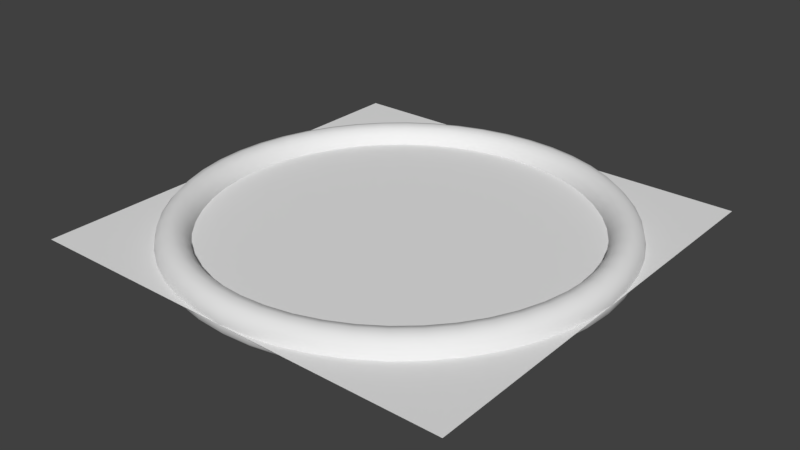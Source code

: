 # Source: SM_Selector.blend  (saved by Blender 2.78.0; exported with 4.5.12 LTS)
import bpy
from mathutils import Matrix  # noqa: F401  (used for matrix-valued properties, if any)

bpy.ops.wm.read_factory_settings(use_empty=True)
scene = bpy.context.scene
scene.name = 'Scene'

# ---- collections
col_collection_1 = bpy.data.collections.new('Collection 1'); scene.collection.children.link(col_collection_1)

# ---- node groups
ng_auto_smooth = bpy.data.node_groups.new('Auto Smooth', 'GeometryNodeTree')
_s = ng_auto_smooth.interface.new_socket(name='Geometry', in_out='OUTPUT', socket_type='NodeSocketGeometry')
_s = ng_auto_smooth.interface.new_socket(name='Geometry', in_out='INPUT', socket_type='NodeSocketGeometry')
_s = ng_auto_smooth.interface.new_socket(name='Angle', in_out='INPUT', socket_type='NodeSocketFloat')
_s.subtype = 'ANGLE'
_s.min_value = 0.0
_s.max_value = 3.142
ng_auto_smooth.is_modifier = True
_N = ng_auto_smooth.nodes; _L = ng_auto_smooth.links
n0 = _N.new('NodeGroupOutput'); n0.name = 'Group Output'; n0.location = (480, -100)
n1 = _N.new('NodeGroupInput'); n1.name = 'Group Input'; n1.location = (-420, -300)
n2 = _N.new('NodeGroupInput'); n2.name = 'Group Input.001'; n2.location = (-60, -100)
n3 = _N.new('GeometryNodeSetShadeSmooth'); n3.name = 'Set Shade Smooth'; n3.location = (120, -100)
n3.domain = 'EDGE'
n4 = _N.new('GeometryNodeSetShadeSmooth'); n4.name = 'Set Shade Smooth.001'; n4.location = (300, -100)
n5 = _N.new('GeometryNodeInputMeshEdgeAngle'); n5.name = 'Edge Angle'; n5.location = (-420, -220)
n6 = _N.new('GeometryNodeInputEdgeSmooth'); n6.name = 'Is Edge Smooth'; n6.location = (-60, -160)
n7 = _N.new('GeometryNodeInputShadeSmooth'); n7.name = 'Is Face Smooth'; n7.location = (-240, -340)
n8 = _N.new('FunctionNodeBooleanMath'); n8.name = 'Boolean Math'; n8.location = (-60, -220)
n9 = _N.new('FunctionNodeCompare'); n9.name = 'Compare'; n9.location = (-240, -180)
n9.operation = 'LESS_EQUAL'
_L.new(n5.outputs[0], n9.inputs[0])
_L.new(n4.outputs[0], n0.inputs[0])
_L.new(n1.outputs[1], n9.inputs[1])
_L.new(n9.outputs[0], n8.inputs[0])
_L.new(n7.outputs[0], n8.inputs[1])
_L.new(n2.outputs[0], n3.inputs[0])
_L.new(n6.outputs[0], n3.inputs[1])
_L.new(n3.outputs[0], n4.inputs[0])
_L.new(n8.outputs[0], n3.inputs[2])
n0.is_active_output = True

# ---- world
world_world = bpy.data.worlds.new('World'); scene.world = world_world
world_world.color = (0.05088, 0.05088, 0.05088)
world_world.use_sun_shadow = False
world_world.sun_shadow_jitter_overblur = 0.0
world_world.cycles.sampling_method = 'MANUAL'

# ---- meshes
me_torus_001 = bpy.data.meshes.new('Torus.001')
me_torus_001.from_pydata([(25.0, 0.0, 0.0), (24.75, 0.0, 1.0), (24.07, 0.0, 1.732), (23.15, 0.0, 2.0), (22.22, 0.0, 1.732), (21.54, 0.0, 1.0), (21.3, 0.0, 2.449e-16), (21.54, 0.0, -1.0), (22.22, 0.0, -1.732), (23.15, 0.0, -2.0), (24.07, 0.0, -1.732), (24.75, 0.0, -1.0), (24.79, 3.263, 0.0), (24.54, 3.231, 1.0), (23.87, 3.142, 1.732), (22.95, 3.021, 2.0), (22.03, 2.901, 1.732), (21.36, 2.812, 1.0), (21.11, 2.78, 2.449e-16), (21.36, 2.812, -1.0), (22.03, 2.901, -1.732), (22.95, 3.021, -2.0), (23.87, 3.142, -1.732), (24.54, 3.231, -1.0), (24.15, 6.47, 0.0), (23.91, 6.406, 1.0), (23.25, 6.231, 1.732), (22.36, 5.991, 2.0), (21.47, 5.752, 1.732), (20.81, 5.576, 1.0), (20.57, 5.512, 2.449e-16), (20.81, 5.576, -1.0), (21.47, 5.752, -1.732), (22.36, 5.991, -2.0), (23.25, 6.231, -1.732), (23.91, 6.406, -1.0), (23.1, 9.567, 0.0), (22.87, 9.472, 1.0), (22.24, 9.213, 1.732), (21.39, 8.858, 2.0), (20.53, 8.504, 1.732), (19.9, 8.245, 1.0), (19.68, 8.15, 2.449e-16), (19.9, 8.245, -1.0), (20.53, 8.504, -1.732), (21.39, 8.858, -2.0), (22.24, 9.213, -1.732), (22.87, 9.472, -1.0), (21.65, 12.5, 0.0), (21.44, 12.38, 1.0), (20.85, 12.04, 1.732), (20.05, 11.57, 2.0), (19.25, 11.11, 1.732), (18.66, 10.77, 1.0), (18.44, 10.65, 2.449e-16), (18.66, 10.77, -1.0), (19.25, 11.11, -1.732), (20.05, 11.57, -2.0), (20.85, 12.04, -1.732), (21.44, 12.38, -1.0), (19.83, 15.22, 0.0), (19.64, 15.07, 1.0), (19.1, 14.66, 1.732), (18.36, 14.09, 2.0), (17.63, 13.53, 1.732), (17.09, 13.12, 1.0), (16.9, 12.96, 2.449e-16), (17.09, 13.12, -1.0), (17.63, 13.53, -1.732), (18.36, 14.09, -2.0), (19.1, 14.66, -1.732), (19.64, 15.07, -1.0), (17.68, 17.68, 0.0), (17.5, 17.5, 1.0), (17.02, 17.02, 1.732), (16.37, 16.37, 2.0), (15.71, 15.71, 1.732), (15.23, 15.23, 1.0), (15.06, 15.06, 2.449e-16), (15.23, 15.23, -1.0), (15.71, 15.71, -1.732), (16.37, 16.37, -2.0), (17.02, 17.02, -1.732), (17.5, 17.5, -1.0), (15.22, 19.83, 0.0), (15.07, 19.64, 1.0), (14.66, 19.1, 1.732), (14.09, 18.36, 2.0), (13.53, 17.63, 1.732), (13.12, 17.09, 1.0), (12.96, 16.9, 2.449e-16), (13.12, 17.09, -1.0), (13.53, 17.63, -1.732), (14.09, 18.36, -2.0), (14.66, 19.1, -1.732), (15.07, 19.64, -1.0), (12.5, 21.65, 0.0), (12.38, 21.44, 1.0), (12.04, 20.85, 1.732), (11.57, 20.05, 2.0), (11.11, 19.25, 1.732), (10.77, 18.66, 1.0), (10.65, 18.44, 2.449e-16), (10.77, 18.66, -1.0), (11.11, 19.25, -1.732), (11.57, 20.05, -2.0), (12.04, 20.85, -1.732), (12.38, 21.44, -1.0), (9.567, 23.1, 0.0), (9.472, 22.87, 1.0), (9.213, 22.24, 1.732), (8.858, 21.39, 2.0), (8.504, 20.53, 1.732), (8.245, 19.9, 1.0), (8.15, 19.68, 2.449e-16), (8.245, 19.9, -1.0), (8.504, 20.53, -1.732), (8.858, 21.39, -2.0), (9.213, 22.24, -1.732), (9.472, 22.87, -1.0), (6.47, 24.15, 0.0), (6.406, 23.91, 1.0), (6.231, 23.25, 1.732), (5.991, 22.36, 2.0), (5.752, 21.47, 1.732), (5.576, 20.81, 1.0), (5.512, 20.57, 2.449e-16), (5.576, 20.81, -1.0), (5.752, 21.47, -1.732), (5.991, 22.36, -2.0), (6.231, 23.25, -1.732), (6.406, 23.91, -1.0), (3.263, 24.79, 0.0), (3.231, 24.54, 1.0), (3.142, 23.87, 1.732), (3.021, 22.95, 2.0), (2.901, 22.03, 1.732), (2.812, 21.36, 1.0), (2.78, 21.11, 2.449e-16), (2.812, 21.36, -1.0), (2.901, 22.03, -1.732), (3.021, 22.95, -2.0), (3.142, 23.87, -1.732), (3.231, 24.54, -1.0), (1.887e-06, 25.0, 0.0), (1.869e-06, 24.75, 1.0), (1.818e-06, 24.07, 1.732), (1.748e-06, 23.15, 2.0), (1.678e-06, 22.22, 1.732), (1.627e-06, 21.54, 1.0), (1.608e-06, 21.3, 2.449e-16), (1.627e-06, 21.54, -1.0), (1.678e-06, 22.22, -1.732), (1.748e-06, 23.15, -2.0), (1.818e-06, 24.07, -1.732), (1.869e-06, 24.75, -1.0), (-3.263, 24.79, 0.0), (-3.231, 24.54, 1.0), (-3.142, 23.87, 1.732), (-3.021, 22.95, 2.0), (-2.901, 22.03, 1.732), (-2.812, 21.36, 1.0), (-2.78, 21.11, 2.449e-16), (-2.812, 21.36, -1.0), (-2.901, 22.03, -1.732), (-3.021, 22.95, -2.0), (-3.142, 23.87, -1.732), (-3.231, 24.54, -1.0), (-6.47, 24.15, 0.0), (-6.406, 23.91, 1.0), (-6.231, 23.25, 1.732), (-5.991, 22.36, 2.0), (-5.752, 21.47, 1.732), (-5.576, 20.81, 1.0), (-5.512, 20.57, 2.449e-16), (-5.576, 20.81, -1.0), (-5.752, 21.47, -1.732), (-5.991, 22.36, -2.0), (-6.231, 23.25, -1.732), (-6.406, 23.91, -1.0), (-9.567, 23.1, 0.0), (-9.472, 22.87, 1.0), (-9.213, 22.24, 1.732), (-8.858, 21.39, 2.0), (-8.504, 20.53, 1.732), (-8.245, 19.9, 1.0), (-8.15, 19.68, 2.449e-16), (-8.245, 19.9, -1.0), (-8.504, 20.53, -1.732), (-8.858, 21.39, -2.0), (-9.213, 22.24, -1.732), (-9.472, 22.87, -1.0), (-12.5, 21.65, 0.0), (-12.38, 21.44, 1.0), (-12.04, 20.85, 1.732), (-11.57, 20.05, 2.0), (-11.11, 19.25, 1.732), (-10.77, 18.66, 1.0), (-10.65, 18.44, 2.449e-16), (-10.77, 18.66, -1.0), (-11.11, 19.25, -1.732), (-11.57, 20.05, -2.0), (-12.04, 20.85, -1.732), (-12.38, 21.44, -1.0), (-15.22, 19.83, 0.0), (-15.07, 19.64, 1.0), (-14.66, 19.1, 1.732), (-14.09, 18.36, 2.0), (-13.53, 17.63, 1.732), (-13.12, 17.09, 1.0), (-12.96, 16.9, 2.449e-16), (-13.12, 17.09, -1.0), (-13.53, 17.63, -1.732), (-14.09, 18.36, -2.0), (-14.66, 19.1, -1.732), (-15.07, 19.64, -1.0), (-17.68, 17.68, 0.0), (-17.5, 17.5, 1.0), (-17.02, 17.02, 1.732), (-16.37, 16.37, 2.0), (-15.71, 15.71, 1.732), (-15.23, 15.23, 1.0), (-15.06, 15.06, 2.449e-16), (-15.23, 15.23, -1.0), (-15.71, 15.71, -1.732), (-16.37, 16.37, -2.0), (-17.02, 17.02, -1.732), (-17.5, 17.5, -1.0), (-19.83, 15.22, 0.0), (-19.64, 15.07, 1.0), (-19.1, 14.66, 1.732), (-18.36, 14.09, 2.0), (-17.63, 13.53, 1.732), (-17.09, 13.12, 1.0), (-16.9, 12.96, 2.449e-16), (-17.09, 13.12, -1.0), (-17.63, 13.53, -1.732), (-18.36, 14.09, -2.0), (-19.1, 14.66, -1.732), (-19.64, 15.07, -1.0), (-21.65, 12.5, 0.0), (-21.44, 12.38, 1.0), (-20.85, 12.04, 1.732), (-20.05, 11.57, 2.0), (-19.25, 11.11, 1.732), (-18.66, 10.77, 1.0), (-18.44, 10.65, 2.449e-16), (-18.66, 10.77, -1.0), (-19.25, 11.11, -1.732), (-20.05, 11.57, -2.0), (-20.85, 12.04, -1.732), (-21.44, 12.38, -1.0), (-23.1, 9.567, 0.0), (-22.87, 9.472, 1.0), (-22.24, 9.213, 1.732), (-21.39, 8.858, 2.0), (-20.53, 8.504, 1.732), (-19.9, 8.245, 1.0), (-19.68, 8.15, 2.449e-16), (-19.9, 8.245, -1.0), (-20.53, 8.504, -1.732), (-21.39, 8.858, -2.0), (-22.24, 9.213, -1.732), (-22.87, 9.472, -1.0), (-24.15, 6.47, 0.0), (-23.91, 6.406, 1.0), (-23.25, 6.231, 1.732), (-22.36, 5.991, 2.0), (-21.47, 5.752, 1.732), (-20.81, 5.576, 1.0), (-20.57, 5.512, 2.449e-16), (-20.81, 5.576, -1.0), (-21.47, 5.752, -1.732), (-22.36, 5.991, -2.0), (-23.25, 6.231, -1.732), (-23.91, 6.406, -1.0), (-24.79, 3.263, 0.0), (-24.54, 3.231, 1.0), (-23.87, 3.142, 1.732), (-22.95, 3.021, 2.0), (-22.03, 2.901, 1.732), (-21.36, 2.812, 1.0), (-21.11, 2.78, 2.449e-16), (-21.36, 2.812, -1.0), (-22.03, 2.901, -1.732), (-22.95, 3.021, -2.0), (-23.87, 3.142, -1.732), (-24.54, 3.231, -1.0), (-25.0, 2.186e-06, 0.0), (-24.75, 2.164e-06, 1.0), (-24.07, 2.105e-06, 1.732), (-23.15, 2.024e-06, 2.0), (-22.22, 1.943e-06, 1.732), (-21.54, 1.883e-06, 1.0), (-21.3, 1.862e-06, 2.449e-16), (-21.54, 1.883e-06, -1.0), (-22.22, 1.943e-06, -1.732), (-23.15, 2.024e-06, -2.0), (-24.07, 2.105e-06, -1.732), (-24.75, 2.164e-06, -1.0), (-24.79, -3.263, 0.0), (-24.54, -3.231, 1.0), (-23.87, -3.142, 1.732), (-22.95, -3.021, 2.0), (-22.03, -2.901, 1.732), (-21.36, -2.812, 1.0), (-21.11, -2.78, 2.449e-16), (-21.36, -2.812, -1.0), (-22.03, -2.901, -1.732), (-22.95, -3.021, -2.0), (-23.87, -3.142, -1.732), (-24.54, -3.231, -1.0), (-24.15, -6.47, 0.0), (-23.91, -6.406, 1.0), (-23.25, -6.231, 1.732), (-22.36, -5.991, 2.0), (-21.47, -5.752, 1.732), (-20.81, -5.576, 1.0), (-20.57, -5.512, 2.449e-16), (-20.81, -5.576, -1.0), (-21.47, -5.752, -1.732), (-22.36, -5.991, -2.0), (-23.25, -6.231, -1.732), (-23.91, -6.406, -1.0), (-23.1, -9.567, 0.0), (-22.87, -9.472, 1.0), (-22.24, -9.213, 1.732), (-21.39, -8.858, 2.0), (-20.53, -8.504, 1.732), (-19.9, -8.245, 1.0), (-19.68, -8.15, 2.449e-16), (-19.9, -8.245, -1.0), (-20.53, -8.504, -1.732), (-21.39, -8.858, -2.0), (-22.24, -9.213, -1.732), (-22.87, -9.472, -1.0), (-21.65, -12.5, 0.0), (-21.44, -12.38, 1.0), (-20.85, -12.04, 1.732), (-20.05, -11.57, 2.0), (-19.25, -11.11, 1.732), (-18.66, -10.77, 1.0), (-18.44, -10.65, 2.449e-16), (-18.66, -10.77, -1.0), (-19.25, -11.11, -1.732), (-20.05, -11.57, -2.0), (-20.85, -12.04, -1.732), (-21.44, -12.38, -1.0), (-19.83, -15.22, 0.0), (-19.64, -15.07, 1.0), (-19.1, -14.66, 1.732), (-18.36, -14.09, 2.0), (-17.63, -13.53, 1.732), (-17.09, -13.12, 1.0), (-16.9, -12.96, 2.449e-16), (-17.09, -13.12, -1.0), (-17.63, -13.53, -1.732), (-18.36, -14.09, -2.0), (-19.1, -14.66, -1.732), (-19.64, -15.07, -1.0), (-17.68, -17.68, 0.0), (-17.5, -17.5, 1.0), (-17.02, -17.02, 1.732), (-16.37, -16.37, 2.0), (-15.71, -15.71, 1.732), (-15.23, -15.23, 1.0), (-15.06, -15.06, 2.449e-16), (-15.23, -15.23, -1.0), (-15.71, -15.71, -1.732), (-16.37, -16.37, -2.0), (-17.02, -17.02, -1.732), (-17.5, -17.5, -1.0), (-15.22, -19.83, 0.0), (-15.07, -19.64, 1.0), (-14.66, -19.1, 1.732), (-14.09, -18.36, 2.0), (-13.53, -17.63, 1.732), (-13.12, -17.09, 1.0), (-12.96, -16.9, 2.449e-16), (-13.12, -17.09, -1.0), (-13.53, -17.63, -1.732), (-14.09, -18.36, -2.0), (-14.66, -19.1, -1.732), (-15.07, -19.64, -1.0), (-12.5, -21.65, 0.0), (-12.38, -21.44, 1.0), (-12.04, -20.85, 1.732), (-11.57, -20.05, 2.0), (-11.11, -19.25, 1.732), (-10.77, -18.66, 1.0), (-10.65, -18.44, 2.449e-16), (-10.77, -18.66, -1.0), (-11.11, -19.25, -1.732), (-11.57, -20.05, -2.0), (-12.04, -20.85, -1.732), (-12.38, -21.44, -1.0), (-9.567, -23.1, 0.0), (-9.472, -22.87, 1.0), (-9.213, -22.24, 1.732), (-8.858, -21.39, 2.0), (-8.504, -20.53, 1.732), (-8.245, -19.9, 1.0), (-8.15, -19.68, 2.449e-16), (-8.245, -19.9, -1.0), (-8.504, -20.53, -1.732), (-8.858, -21.39, -2.0), (-9.213, -22.24, -1.732), (-9.472, -22.87, -1.0), (-6.47, -24.15, 0.0), (-6.406, -23.91, 1.0), (-6.231, -23.25, 1.732), (-5.991, -22.36, 2.0), (-5.752, -21.47, 1.732), (-5.576, -20.81, 1.0), (-5.512, -20.57, 2.449e-16), (-5.576, -20.81, -1.0), (-5.752, -21.47, -1.732), (-5.991, -22.36, -2.0), (-6.231, -23.25, -1.732), (-6.406, -23.91, -1.0), (-3.263, -24.79, 0.0), (-3.231, -24.54, 1.0), (-3.142, -23.87, 1.732), (-3.021, -22.95, 2.0), (-2.901, -22.03, 1.732), (-2.812, -21.36, 1.0), (-2.78, -21.11, 2.449e-16), (-2.812, -21.36, -1.0), (-2.901, -22.03, -1.732), (-3.021, -22.95, -2.0), (-3.142, -23.87, -1.732), (-3.231, -24.54, -1.0), (1.887e-06, -25.0, 0.0), (1.869e-06, -24.75, 1.0), (1.818e-06, -24.07, 1.732), (1.748e-06, -23.15, 2.0), (1.678e-06, -22.22, 1.732), (1.627e-06, -21.54, 1.0), (1.608e-06, -21.3, 2.449e-16), (1.627e-06, -21.54, -1.0), (1.678e-06, -22.22, -1.732), (1.748e-06, -23.15, -2.0), (1.818e-06, -24.07, -1.732), (1.869e-06, -24.75, -1.0), (3.263, -24.79, 0.0), (3.231, -24.54, 1.0), (3.142, -23.87, 1.732), (3.021, -22.95, 2.0), (2.901, -22.03, 1.732), (2.812, -21.36, 1.0), (2.78, -21.11, 2.449e-16), (2.812, -21.36, -1.0), (2.901, -22.03, -1.732), (3.021, -22.95, -2.0), (3.142, -23.87, -1.732), (3.231, -24.54, -1.0), (6.47, -24.15, 0.0), (6.406, -23.91, 1.0), (6.231, -23.25, 1.732), (5.991, -22.36, 2.0), (5.752, -21.47, 1.732), (5.576, -20.81, 1.0), (5.512, -20.57, 2.449e-16), (5.576, -20.81, -1.0), (5.752, -21.47, -1.732), (5.991, -22.36, -2.0), (6.231, -23.25, -1.732), (6.406, -23.91, -1.0), (9.567, -23.1, 0.0), (9.472, -22.87, 1.0), (9.213, -22.24, 1.732), (8.858, -21.39, 2.0), (8.504, -20.53, 1.732), (8.245, -19.9, 1.0), (8.15, -19.68, 2.449e-16), (8.245, -19.9, -1.0), (8.504, -20.53, -1.732), (8.858, -21.39, -2.0), (9.213, -22.24, -1.732), (9.472, -22.87, -1.0), (12.5, -21.65, 0.0), (12.38, -21.44, 1.0), (12.04, -20.85, 1.732), (11.57, -20.05, 2.0), (11.11, -19.25, 1.732), (10.77, -18.66, 1.0), (10.65, -18.44, 2.449e-16), (10.77, -18.66, -1.0), (11.11, -19.25, -1.732), (11.57, -20.05, -2.0), (12.04, -20.85, -1.732), (12.38, -21.44, -1.0), (15.22, -19.83, 0.0), (15.07, -19.64, 1.0), (14.66, -19.1, 1.732), (14.09, -18.36, 2.0), (13.53, -17.63, 1.732), (13.12, -17.09, 1.0), (12.96, -16.9, 2.449e-16), (13.12, -17.09, -1.0), (13.53, -17.63, -1.732), (14.09, -18.36, -2.0), (14.66, -19.1, -1.732), (15.07, -19.64, -1.0), (17.68, -17.68, 0.0), (17.5, -17.5, 1.0), (17.02, -17.02, 1.732), (16.37, -16.37, 2.0), (15.71, -15.71, 1.732), (15.23, -15.23, 1.0), (15.06, -15.06, 2.449e-16), (15.23, -15.23, -1.0), (15.71, -15.71, -1.732), (16.37, -16.37, -2.0), (17.02, -17.02, -1.732), (17.5, -17.5, -1.0), (19.83, -15.22, 0.0), (19.64, -15.07, 1.0), (19.1, -14.66, 1.732), (18.36, -14.09, 2.0), (17.63, -13.53, 1.732), (17.09, -13.12, 1.0), (16.9, -12.96, 2.449e-16), (17.09, -13.12, -1.0), (17.63, -13.53, -1.732), (18.36, -14.09, -2.0), (19.1, -14.66, -1.732), (19.64, -15.07, -1.0), (21.65, -12.5, 0.0), (21.44, -12.38, 1.0), (20.85, -12.04, 1.732), (20.05, -11.57, 2.0), (19.25, -11.11, 1.732), (18.66, -10.77, 1.0), (18.44, -10.65, 2.449e-16), (18.66, -10.77, -1.0), (19.25, -11.11, -1.732), (20.05, -11.57, -2.0), (20.85, -12.04, -1.732), (21.44, -12.38, -1.0), (23.1, -9.567, 0.0), (22.87, -9.472, 1.0), (22.24, -9.213, 1.732), (21.39, -8.858, 2.0), (20.53, -8.504, 1.732), (19.9, -8.245, 1.0), (19.68, -8.15, 2.449e-16), (19.9, -8.245, -1.0), (20.53, -8.504, -1.732), (21.39, -8.858, -2.0), (22.24, -9.213, -1.732), (22.87, -9.472, -1.0), (24.15, -6.47, 0.0), (23.91, -6.406, 1.0), (23.25, -6.231, 1.732), (22.36, -5.991, 2.0), (21.47, -5.752, 1.732), (20.81, -5.576, 1.0), (20.57, -5.512, 2.449e-16), (20.81, -5.576, -1.0), (21.47, -5.752, -1.732), (22.36, -5.991, -2.0), (23.25, -6.231, -1.732), (23.91, -6.406, -1.0), (24.79, -3.263, 0.0), (24.54, -3.231, 1.0), (23.87, -3.142, 1.732), (22.95, -3.021, 2.0), (22.03, -2.901, 1.732), (21.36, -2.812, 1.0), (21.11, -2.78, 2.449e-16), (21.36, -2.812, -1.0), (22.03, -2.901, -1.732), (22.95, -3.021, -2.0), (23.87, -3.142, -1.732), (24.54, -3.231, -1.0)], [], [(0, 12, 13, 1), (1, 13, 14, 2), (2, 14, 15, 3), (3, 15, 16, 4), (4, 16, 17, 5), (5, 17, 18, 6), (6, 18, 19, 7), (7, 19, 20, 8), (8, 20, 21, 9), (9, 21, 22, 10), (10, 22, 23, 11), (11, 23, 12, 0), (12, 24, 25, 13), (13, 25, 26, 14), (14, 26, 27, 15), (15, 27, 28, 16), (16, 28, 29, 17), (17, 29, 30, 18), (18, 30, 31, 19), (19, 31, 32, 20), (20, 32, 33, 21), (21, 33, 34, 22), (22, 34, 35, 23), (23, 35, 24, 12), (24, 36, 37, 25), (25, 37, 38, 26), (26, 38, 39, 27), (27, 39, 40, 28), (28, 40, 41, 29), (29, 41, 42, 30), (30, 42, 43, 31), (31, 43, 44, 32), (32, 44, 45, 33), (33, 45, 46, 34), (34, 46, 47, 35), (35, 47, 36, 24), (36, 48, 49, 37), (37, 49, 50, 38), (38, 50, 51, 39), (39, 51, 52, 40), (40, 52, 53, 41), (41, 53, 54, 42), (42, 54, 55, 43), (43, 55, 56, 44), (44, 56, 57, 45), (45, 57, 58, 46), (46, 58, 59, 47), (47, 59, 48, 36), (48, 60, 61, 49), (49, 61, 62, 50), (50, 62, 63, 51), (51, 63, 64, 52), (52, 64, 65, 53), (53, 65, 66, 54), (54, 66, 67, 55), (55, 67, 68, 56), (56, 68, 69, 57), (57, 69, 70, 58), (58, 70, 71, 59), (59, 71, 60, 48), (60, 72, 73, 61), (61, 73, 74, 62), (62, 74, 75, 63), (63, 75, 76, 64), (64, 76, 77, 65), (65, 77, 78, 66), (66, 78, 79, 67), (67, 79, 80, 68), (68, 80, 81, 69), (69, 81, 82, 70), (70, 82, 83, 71), (71, 83, 72, 60), (72, 84, 85, 73), (73, 85, 86, 74), (74, 86, 87, 75), (75, 87, 88, 76), (76, 88, 89, 77), (77, 89, 90, 78), (78, 90, 91, 79), (79, 91, 92, 80), (80, 92, 93, 81), (81, 93, 94, 82), (82, 94, 95, 83), (83, 95, 84, 72), (84, 96, 97, 85), (85, 97, 98, 86), (86, 98, 99, 87), (87, 99, 100, 88), (88, 100, 101, 89), (89, 101, 102, 90), (90, 102, 103, 91), (91, 103, 104, 92), (92, 104, 105, 93), (93, 105, 106, 94), (94, 106, 107, 95), (95, 107, 96, 84), (96, 108, 109, 97), (97, 109, 110, 98), (98, 110, 111, 99), (99, 111, 112, 100), (100, 112, 113, 101), (101, 113, 114, 102), (102, 114, 115, 103), (103, 115, 116, 104), (104, 116, 117, 105), (105, 117, 118, 106), (106, 118, 119, 107), (107, 119, 108, 96), (108, 120, 121, 109), (109, 121, 122, 110), (110, 122, 123, 111), (111, 123, 124, 112), (112, 124, 125, 113), (113, 125, 126, 114), (114, 126, 127, 115), (115, 127, 128, 116), (116, 128, 129, 117), (117, 129, 130, 118), (118, 130, 131, 119), (119, 131, 120, 108), (120, 132, 133, 121), (121, 133, 134, 122), (122, 134, 135, 123), (123, 135, 136, 124), (124, 136, 137, 125), (125, 137, 138, 126), (126, 138, 139, 127), (127, 139, 140, 128), (128, 140, 141, 129), (129, 141, 142, 130), (130, 142, 143, 131), (131, 143, 132, 120), (132, 144, 145, 133), (133, 145, 146, 134), (134, 146, 147, 135), (135, 147, 148, 136), (136, 148, 149, 137), (137, 149, 150, 138), (138, 150, 151, 139), (139, 151, 152, 140), (140, 152, 153, 141), (141, 153, 154, 142), (142, 154, 155, 143), (143, 155, 144, 132), (144, 156, 157, 145), (145, 157, 158, 146), (146, 158, 159, 147), (147, 159, 160, 148), (148, 160, 161, 149), (149, 161, 162, 150), (150, 162, 163, 151), (151, 163, 164, 152), (152, 164, 165, 153), (153, 165, 166, 154), (154, 166, 167, 155), (155, 167, 156, 144), (156, 168, 169, 157), (157, 169, 170, 158), (158, 170, 171, 159), (159, 171, 172, 160), (160, 172, 173, 161), (161, 173, 174, 162), (162, 174, 175, 163), (163, 175, 176, 164), (164, 176, 177, 165), (165, 177, 178, 166), (166, 178, 179, 167), (167, 179, 168, 156), (168, 180, 181, 169), (169, 181, 182, 170), (170, 182, 183, 171), (171, 183, 184, 172), (172, 184, 185, 173), (173, 185, 186, 174), (174, 186, 187, 175), (175, 187, 188, 176), (176, 188, 189, 177), (177, 189, 190, 178), (178, 190, 191, 179), (179, 191, 180, 168), (180, 192, 193, 181), (181, 193, 194, 182), (182, 194, 195, 183), (183, 195, 196, 184), (184, 196, 197, 185), (185, 197, 198, 186), (186, 198, 199, 187), (187, 199, 200, 188), (188, 200, 201, 189), (189, 201, 202, 190), (190, 202, 203, 191), (191, 203, 192, 180), (192, 204, 205, 193), (193, 205, 206, 194), (194, 206, 207, 195), (195, 207, 208, 196), (196, 208, 209, 197), (197, 209, 210, 198), (198, 210, 211, 199), (199, 211, 212, 200), (200, 212, 213, 201), (201, 213, 214, 202), (202, 214, 215, 203), (203, 215, 204, 192), (204, 216, 217, 205), (205, 217, 218, 206), (206, 218, 219, 207), (207, 219, 220, 208), (208, 220, 221, 209), (209, 221, 222, 210), (210, 222, 223, 211), (211, 223, 224, 212), (212, 224, 225, 213), (213, 225, 226, 214), (214, 226, 227, 215), (215, 227, 216, 204), (216, 228, 229, 217), (217, 229, 230, 218), (218, 230, 231, 219), (219, 231, 232, 220), (220, 232, 233, 221), (221, 233, 234, 222), (222, 234, 235, 223), (223, 235, 236, 224), (224, 236, 237, 225), (225, 237, 238, 226), (226, 238, 239, 227), (227, 239, 228, 216), (228, 240, 241, 229), (229, 241, 242, 230), (230, 242, 243, 231), (231, 243, 244, 232), (232, 244, 245, 233), (233, 245, 246, 234), (234, 246, 247, 235), (235, 247, 248, 236), (236, 248, 249, 237), (237, 249, 250, 238), (238, 250, 251, 239), (239, 251, 240, 228), (240, 252, 253, 241), (241, 253, 254, 242), (242, 254, 255, 243), (243, 255, 256, 244), (244, 256, 257, 245), (245, 257, 258, 246), (246, 258, 259, 247), (247, 259, 260, 248), (248, 260, 261, 249), (249, 261, 262, 250), (250, 262, 263, 251), (251, 263, 252, 240), (252, 264, 265, 253), (253, 265, 266, 254), (254, 266, 267, 255), (255, 267, 268, 256), (256, 268, 269, 257), (257, 269, 270, 258), (258, 270, 271, 259), (259, 271, 272, 260), (260, 272, 273, 261), (261, 273, 274, 262), (262, 274, 275, 263), (263, 275, 264, 252), (264, 276, 277, 265), (265, 277, 278, 266), (266, 278, 279, 267), (267, 279, 280, 268), (268, 280, 281, 269), (269, 281, 282, 270), (270, 282, 283, 271), (271, 283, 284, 272), (272, 284, 285, 273), (273, 285, 286, 274), (274, 286, 287, 275), (275, 287, 276, 264), (276, 288, 289, 277), (277, 289, 290, 278), (278, 290, 291, 279), (279, 291, 292, 280), (280, 292, 293, 281), (281, 293, 294, 282), (282, 294, 295, 283), (283, 295, 296, 284), (284, 296, 297, 285), (285, 297, 298, 286), (286, 298, 299, 287), (287, 299, 288, 276), (288, 300, 301, 289), (289, 301, 302, 290), (290, 302, 303, 291), (291, 303, 304, 292), (292, 304, 305, 293), (293, 305, 306, 294), (294, 306, 307, 295), (295, 307, 308, 296), (296, 308, 309, 297), (297, 309, 310, 298), (298, 310, 311, 299), (299, 311, 300, 288), (300, 312, 313, 301), (301, 313, 314, 302), (302, 314, 315, 303), (303, 315, 316, 304), (304, 316, 317, 305), (305, 317, 318, 306), (306, 318, 319, 307), (307, 319, 320, 308), (308, 320, 321, 309), (309, 321, 322, 310), (310, 322, 323, 311), (311, 323, 312, 300), (312, 324, 325, 313), (313, 325, 326, 314), (314, 326, 327, 315), (315, 327, 328, 316), (316, 328, 329, 317), (317, 329, 330, 318), (318, 330, 331, 319), (319, 331, 332, 320), (320, 332, 333, 321), (321, 333, 334, 322), (322, 334, 335, 323), (323, 335, 324, 312), (324, 336, 337, 325), (325, 337, 338, 326), (326, 338, 339, 327), (327, 339, 340, 328), (328, 340, 341, 329), (329, 341, 342, 330), (330, 342, 343, 331), (331, 343, 344, 332), (332, 344, 345, 333), (333, 345, 346, 334), (334, 346, 347, 335), (335, 347, 336, 324), (336, 348, 349, 337), (337, 349, 350, 338), (338, 350, 351, 339), (339, 351, 352, 340), (340, 352, 353, 341), (341, 353, 354, 342), (342, 354, 355, 343), (343, 355, 356, 344), (344, 356, 357, 345), (345, 357, 358, 346), (346, 358, 359, 347), (347, 359, 348, 336), (348, 360, 361, 349), (349, 361, 362, 350), (350, 362, 363, 351), (351, 363, 364, 352), (352, 364, 365, 353), (353, 365, 366, 354), (354, 366, 367, 355), (355, 367, 368, 356), (356, 368, 369, 357), (357, 369, 370, 358), (358, 370, 371, 359), (359, 371, 360, 348), (360, 372, 373, 361), (361, 373, 374, 362), (362, 374, 375, 363), (363, 375, 376, 364), (364, 376, 377, 365), (365, 377, 378, 366), (366, 378, 379, 367), (367, 379, 380, 368), (368, 380, 381, 369), (369, 381, 382, 370), (370, 382, 383, 371), (371, 383, 372, 360), (372, 384, 385, 373), (373, 385, 386, 374), (374, 386, 387, 375), (375, 387, 388, 376), (376, 388, 389, 377), (377, 389, 390, 378), (378, 390, 391, 379), (379, 391, 392, 380), (380, 392, 393, 381), (381, 393, 394, 382), (382, 394, 395, 383), (383, 395, 384, 372), (384, 396, 397, 385), (385, 397, 398, 386), (386, 398, 399, 387), (387, 399, 400, 388), (388, 400, 401, 389), (389, 401, 402, 390), (390, 402, 403, 391), (391, 403, 404, 392), (392, 404, 405, 393), (393, 405, 406, 394), (394, 406, 407, 395), (395, 407, 396, 384), (396, 408, 409, 397), (397, 409, 410, 398), (398, 410, 411, 399), (399, 411, 412, 400), (400, 412, 413, 401), (401, 413, 414, 402), (402, 414, 415, 403), (403, 415, 416, 404), (404, 416, 417, 405), (405, 417, 418, 406), (406, 418, 419, 407), (407, 419, 408, 396), (408, 420, 421, 409), (409, 421, 422, 410), (410, 422, 423, 411), (411, 423, 424, 412), (412, 424, 425, 413), (413, 425, 426, 414), (414, 426, 427, 415), (415, 427, 428, 416), (416, 428, 429, 417), (417, 429, 430, 418), (418, 430, 431, 419), (419, 431, 420, 408), (420, 432, 433, 421), (421, 433, 434, 422), (422, 434, 435, 423), (423, 435, 436, 424), (424, 436, 437, 425), (425, 437, 438, 426), (426, 438, 439, 427), (427, 439, 440, 428), (428, 440, 441, 429), (429, 441, 442, 430), (430, 442, 443, 431), (431, 443, 432, 420), (432, 444, 445, 433), (433, 445, 446, 434), (434, 446, 447, 435), (435, 447, 448, 436), (436, 448, 449, 437), (437, 449, 450, 438), (438, 450, 451, 439), (439, 451, 452, 440), (440, 452, 453, 441), (441, 453, 454, 442), (442, 454, 455, 443), (443, 455, 444, 432), (444, 456, 457, 445), (445, 457, 458, 446), (446, 458, 459, 447), (447, 459, 460, 448), (448, 460, 461, 449), (449, 461, 462, 450), (450, 462, 463, 451), (451, 463, 464, 452), (452, 464, 465, 453), (453, 465, 466, 454), (454, 466, 467, 455), (455, 467, 456, 444), (456, 468, 469, 457), (457, 469, 470, 458), (458, 470, 471, 459), (459, 471, 472, 460), (460, 472, 473, 461), (461, 473, 474, 462), (462, 474, 475, 463), (463, 475, 476, 464), (464, 476, 477, 465), (465, 477, 478, 466), (466, 478, 479, 467), (467, 479, 468, 456), (468, 480, 481, 469), (469, 481, 482, 470), (470, 482, 483, 471), (471, 483, 484, 472), (472, 484, 485, 473), (473, 485, 486, 474), (474, 486, 487, 475), (475, 487, 488, 476), (476, 488, 489, 477), (477, 489, 490, 478), (478, 490, 491, 479), (479, 491, 480, 468), (480, 492, 493, 481), (481, 493, 494, 482), (482, 494, 495, 483), (483, 495, 496, 484), (484, 496, 497, 485), (485, 497, 498, 486), (486, 498, 499, 487), (487, 499, 500, 488), (488, 500, 501, 489), (489, 501, 502, 490), (490, 502, 503, 491), (491, 503, 492, 480), (492, 504, 505, 493), (493, 505, 506, 494), (494, 506, 507, 495), (495, 507, 508, 496), (496, 508, 509, 497), (497, 509, 510, 498), (498, 510, 511, 499), (499, 511, 512, 500), (500, 512, 513, 501), (501, 513, 514, 502), (502, 514, 515, 503), (503, 515, 504, 492), (504, 516, 517, 505), (505, 517, 518, 506), (506, 518, 519, 507), (507, 519, 520, 508), (508, 520, 521, 509), (509, 521, 522, 510), (510, 522, 523, 511), (511, 523, 524, 512), (512, 524, 525, 513), (513, 525, 526, 514), (514, 526, 527, 515), (515, 527, 516, 504), (516, 528, 529, 517), (517, 529, 530, 518), (518, 530, 531, 519), (519, 531, 532, 520), (520, 532, 533, 521), (521, 533, 534, 522), (522, 534, 535, 523), (523, 535, 536, 524), (524, 536, 537, 525), (525, 537, 538, 526), (526, 538, 539, 527), (527, 539, 528, 516), (528, 540, 541, 529), (529, 541, 542, 530), (530, 542, 543, 531), (531, 543, 544, 532), (532, 544, 545, 533), (533, 545, 546, 534), (534, 546, 547, 535), (535, 547, 548, 536), (536, 548, 549, 537), (537, 549, 550, 538), (538, 550, 551, 539), (539, 551, 540, 528), (540, 552, 553, 541), (541, 553, 554, 542), (542, 554, 555, 543), (543, 555, 556, 544), (544, 556, 557, 545), (545, 557, 558, 546), (546, 558, 559, 547), (547, 559, 560, 548), (548, 560, 561, 549), (549, 561, 562, 550), (550, 562, 563, 551), (551, 563, 552, 540), (552, 564, 565, 553), (553, 565, 566, 554), (554, 566, 567, 555), (555, 567, 568, 556), (556, 568, 569, 557), (557, 569, 570, 558), (558, 570, 571, 559), (559, 571, 572, 560), (560, 572, 573, 561), (561, 573, 574, 562), (562, 574, 575, 563), (563, 575, 564, 552), (564, 0, 1, 565), (565, 1, 2, 566), (566, 2, 3, 567), (567, 3, 4, 568), (568, 4, 5, 569), (569, 5, 6, 570), (570, 6, 7, 571), (571, 7, 8, 572), (572, 8, 9, 573), (573, 9, 10, 574), (574, 10, 11, 575), (575, 11, 0, 564)])
me_torus_001.polygons.foreach_set('use_smooth', [True] * 576)
me_torus_001.use_remesh_preserve_volume = False
me_torus_001.use_remesh_preserve_attributes = False
me_torus_001.use_mirror_vertex_groups = False
me_torus_001.update()
me_plane = bpy.data.meshes.new('Plane')
me_plane.from_pydata([(-25.0, -25.0, 0.0), (25.0, -25.0, 0.0), (-25.0, 25.0, 0.0), (25.0, 25.0, 0.0)], [], [(0, 1, 3, 2)])
me_plane.polygons.foreach_set('use_smooth', [True] * 1)
me_plane.use_remesh_preserve_volume = False
me_plane.use_remesh_preserve_attributes = False
me_plane.use_mirror_vertex_groups = False
me_plane.update()

# ---- objects
ob_torus_001 = bpy.data.objects.new('Torus.001', me_torus_001)
ob_plane = bpy.data.objects.new('Plane', me_plane)

# ---- transforms, parenting, visibility, modifiers, constraints
ob_torus_001.location = (0.0, 0.0, 0.0)
ob_torus_001.lineart.crease_threshold = 0.0
ob_plane.location = (0.0, 0.0, 0.0)
ob_plane.lineart.crease_threshold = 0.0
_m = ob_plane.modifiers.new('Auto Smooth', 'NODES')
_m.node_group = ng_auto_smooth
_gi = [s.identifier for s in ng_auto_smooth.interface.items_tree if s.item_type == 'SOCKET' and s.in_out == 'INPUT']
_m[_gi[1]] = 0.5236  # Angle

# ---- collection membership
col_collection_1.objects.link(ob_torus_001)
col_collection_1.objects.link(ob_plane)

# ---- scene / render settings (as saved in the file)
scene.frame_start = 1; scene.frame_end = 250; scene.frame_set(0)
scene.render.engine = 'BLENDER_EEVEE_NEXT'
scene.render.resolution_percentage = 50
scene.render.fps = 30
scene.render.dither_intensity = 0.0
scene.cycles.use_denoising = False
scene.cycles.samples = 128
scene.cycles.sampling_pattern = 'TABULATED_SOBOL'
scene.cycles.light_sampling_threshold = 0.0
scene.cycles.use_adaptive_sampling = False
scene.cycles.use_light_tree = False
scene.cycles.blur_glossy = 0.0
scene.cycles.sample_clamp_indirect = 0.0
scene.view_settings.view_transform = 'Standard'
scene.unit_settings.scale_length = 0.01
bpy.context.view_layer.update()

# ---- added for rendering (the .blend has no active camera and no usable light): camera, sun
cam_auto = bpy.data.cameras.new('AutoCamera')
cam_auto.lens = 50.0
cam_auto.sensor_width = 36.0
cam_auto.clip_end = 1150.01
ob_auto_camera = bpy.data.objects.new('AutoCamera', cam_auto)
scene.collection.objects.link(ob_auto_camera)
ob_auto_camera.location = (65.5279, -78.6334, 52.4223)
ob_auto_camera.rotation_euler = (1.09748, -7.21219e-08, 0.694738)
scene.camera = ob_auto_camera
light_auto_sun = bpy.data.lights.new('AutoSun', 'SUN')
light_auto_sun.energy = 3.0
light_auto_sun.angle = 0.0523599
ob_auto_sun = bpy.data.objects.new('AutoSun', light_auto_sun)
scene.collection.objects.link(ob_auto_sun)
ob_auto_sun.rotation_euler = (0.872665, 0.174533, 0.523599)
bpy.context.view_layer.update()

